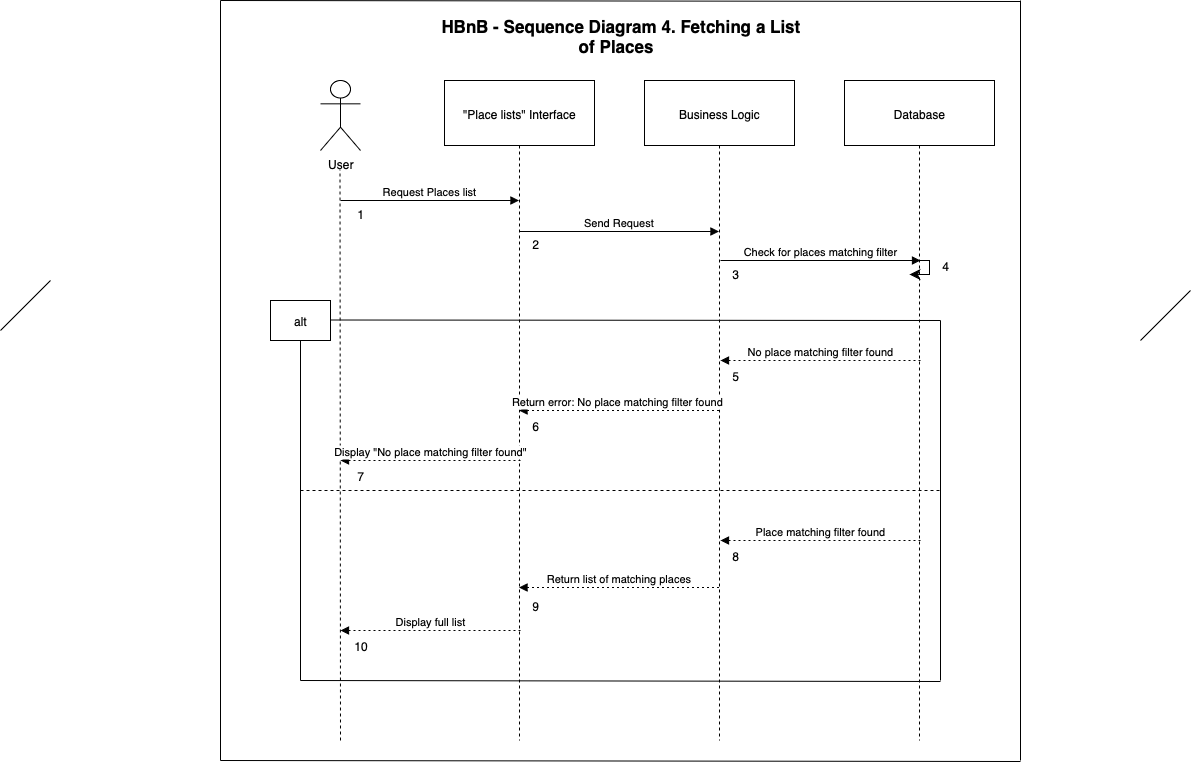

The diagram above was exported from draw.io. Its source (the exported page's mxGraphModel, read from the mxfile embedded in the PNG):
<mxGraphModel dx="2014" dy="2070" grid="1" gridSize="10" guides="1" tooltips="1" connect="1" arrows="1" fold="1" page="1" pageScale="1" pageWidth="827" pageHeight="1169" math="0" shadow="0">
  <root>
    <mxCell id="0" />
    <mxCell id="1" parent="0" />
    <mxCell id="3" value="&quot;Place lists&quot; Interface" style="shape=umlLifeline;perimeter=lifelinePerimeter;whiteSpace=wrap;container=1;dropTarget=0;collapsible=0;recursiveResize=0;outlineConnect=0;portConstraint=eastwest;newEdgeStyle={&quot;edgeStyle&quot;:&quot;elbowEdgeStyle&quot;,&quot;elbow&quot;:&quot;vertical&quot;,&quot;curved&quot;:0,&quot;rounded&quot;:0};size=65;" parent="1" vertex="1">
      <mxGeometry x="224" width="150" height="660" as="geometry" />
    </mxCell>
    <mxCell id="4" value="Business Logic" style="shape=umlLifeline;perimeter=lifelinePerimeter;whiteSpace=wrap;container=1;dropTarget=0;collapsible=0;recursiveResize=0;outlineConnect=0;portConstraint=eastwest;newEdgeStyle={&quot;edgeStyle&quot;:&quot;elbowEdgeStyle&quot;,&quot;elbow&quot;:&quot;vertical&quot;,&quot;curved&quot;:0,&quot;rounded&quot;:0};size=65;" parent="1" vertex="1">
      <mxGeometry x="424" width="150" height="660" as="geometry" />
    </mxCell>
    <mxCell id="5" value="Database" style="shape=umlLifeline;perimeter=lifelinePerimeter;whiteSpace=wrap;container=1;dropTarget=0;collapsible=0;recursiveResize=0;outlineConnect=0;portConstraint=eastwest;newEdgeStyle={&quot;edgeStyle&quot;:&quot;elbowEdgeStyle&quot;,&quot;elbow&quot;:&quot;vertical&quot;,&quot;curved&quot;:0,&quot;rounded&quot;:0};size=65;" parent="1" vertex="1">
      <mxGeometry x="624" width="150" height="660" as="geometry" />
    </mxCell>
    <mxCell id="11" value="Request Places list" style="verticalAlign=bottom;edgeStyle=elbowEdgeStyle;elbow=vertical;curved=0;rounded=0;endArrow=block;" parent="1" edge="1">
      <mxGeometry relative="1" as="geometry">
        <Array as="points">
          <mxPoint x="196" y="120" />
        </Array>
        <mxPoint x="120" y="120" as="sourcePoint" />
        <mxPoint x="298.5" y="120" as="targetPoint" />
      </mxGeometry>
    </mxCell>
    <mxCell id="12" value="Send Request" style="verticalAlign=bottom;edgeStyle=elbowEdgeStyle;elbow=vertical;curved=0;rounded=0;endArrow=block;" parent="1" source="3" target="4" edge="1">
      <mxGeometry relative="1" as="geometry">
        <Array as="points">
          <mxPoint x="408" y="151" />
        </Array>
      </mxGeometry>
    </mxCell>
    <mxCell id="13" value="Return error: No place matching filter found " style="verticalAlign=bottom;edgeStyle=elbowEdgeStyle;elbow=horizontal;curved=0;rounded=0;dashed=1;dashPattern=2 3;endArrow=block;" parent="1" edge="1">
      <mxGeometry relative="1" as="geometry">
        <Array as="points">
          <mxPoint x="411" y="350" />
        </Array>
        <mxPoint x="498.5" y="330" as="sourcePoint" />
        <mxPoint x="298.5" y="330" as="targetPoint" />
      </mxGeometry>
    </mxCell>
    <mxCell id="19" value="Return list of matching places" style="verticalAlign=bottom;edgeStyle=elbowEdgeStyle;elbow=vertical;curved=0;rounded=0;dashed=1;dashPattern=2 3;endArrow=block;" parent="1" source="4" target="3" edge="1">
      <mxGeometry relative="1" as="geometry">
        <Array as="points">
          <mxPoint x="411" y="507" />
        </Array>
      </mxGeometry>
    </mxCell>
    <mxCell id="TnPqs_uNXcUxfYLE-vX_-26" value="User" style="shape=umlActor;verticalLabelPosition=bottom;verticalAlign=top;html=1;outlineConnect=0;" vertex="1" parent="1">
      <mxGeometry x="100" width="40" height="70" as="geometry" />
    </mxCell>
    <mxCell id="TnPqs_uNXcUxfYLE-vX_-27" value="" style="endArrow=none;dashed=1;html=1;rounded=0;" edge="1" parent="1">
      <mxGeometry width="50" height="50" relative="1" as="geometry">
        <mxPoint x="120" y="660" as="sourcePoint" />
        <mxPoint x="119.5" y="89" as="targetPoint" />
      </mxGeometry>
    </mxCell>
    <mxCell id="TnPqs_uNXcUxfYLE-vX_-28" value="Check for places matching filter" style="verticalAlign=bottom;edgeStyle=elbowEdgeStyle;elbow=vertical;curved=0;rounded=0;endArrow=block;" edge="1" parent="1">
      <mxGeometry relative="1" as="geometry">
        <Array as="points">
          <mxPoint x="609" y="180" />
        </Array>
        <mxPoint x="500" y="180" as="sourcePoint" />
        <mxPoint x="700" y="180" as="targetPoint" />
      </mxGeometry>
    </mxCell>
    <mxCell id="TnPqs_uNXcUxfYLE-vX_-29" value="" style="edgeStyle=segmentEdgeStyle;endArrow=classic;html=1;curved=0;rounded=0;endSize=8;startSize=8;" edge="1" parent="1">
      <mxGeometry width="50" height="50" relative="1" as="geometry">
        <mxPoint x="689" y="180" as="sourcePoint" />
        <mxPoint x="689" y="194" as="targetPoint" />
        <Array as="points">
          <mxPoint x="709" y="180" />
        </Array>
      </mxGeometry>
    </mxCell>
    <mxCell id="TnPqs_uNXcUxfYLE-vX_-30" value="alt" style="rounded=0;whiteSpace=wrap;html=1;" vertex="1" parent="1">
      <mxGeometry x="50" y="220" width="60" height="40" as="geometry" />
    </mxCell>
    <mxCell id="TnPqs_uNXcUxfYLE-vX_-31" value="" style="endArrow=none;html=1;rounded=0;" edge="1" parent="1">
      <mxGeometry width="50" height="50" relative="1" as="geometry">
        <mxPoint x="110" y="239.5" as="sourcePoint" />
        <mxPoint x="720" y="240" as="targetPoint" />
      </mxGeometry>
    </mxCell>
    <mxCell id="TnPqs_uNXcUxfYLE-vX_-32" value="No place matching filter found" style="verticalAlign=bottom;edgeStyle=elbowEdgeStyle;elbow=horizontal;curved=0;rounded=0;dashed=1;dashPattern=2 3;endArrow=block;" edge="1" parent="1">
      <mxGeometry relative="1" as="geometry">
        <Array as="points">
          <mxPoint x="612.5" y="280" />
        </Array>
        <mxPoint x="700" y="280" as="sourcePoint" />
        <mxPoint x="500" y="280" as="targetPoint" />
      </mxGeometry>
    </mxCell>
    <mxCell id="TnPqs_uNXcUxfYLE-vX_-33" value="" style="endArrow=none;html=1;rounded=0;entryX=0.5;entryY=1;entryDx=0;entryDy=0;" edge="1" parent="1" target="TnPqs_uNXcUxfYLE-vX_-30">
      <mxGeometry width="50" height="50" relative="1" as="geometry">
        <mxPoint x="80" y="600" as="sourcePoint" />
        <mxPoint x="80" y="380" as="targetPoint" />
      </mxGeometry>
    </mxCell>
    <mxCell id="TnPqs_uNXcUxfYLE-vX_-34" value="" style="endArrow=none;dashed=1;html=1;rounded=0;" edge="1" parent="1">
      <mxGeometry width="50" height="50" relative="1" as="geometry">
        <mxPoint x="80" y="410" as="sourcePoint" />
        <mxPoint x="720" y="410" as="targetPoint" />
      </mxGeometry>
    </mxCell>
    <mxCell id="TnPqs_uNXcUxfYLE-vX_-35" value="" style="endArrow=none;html=1;rounded=0;" edge="1" parent="1">
      <mxGeometry width="50" height="50" relative="1" as="geometry">
        <mxPoint x="720" y="600" as="sourcePoint" />
        <mxPoint x="720" y="240" as="targetPoint" />
      </mxGeometry>
    </mxCell>
    <mxCell id="TnPqs_uNXcUxfYLE-vX_-36" value="Display &quot;No place matching filter found&quot;" style="verticalAlign=bottom;edgeStyle=elbowEdgeStyle;elbow=vertical;curved=0;rounded=0;dashed=1;dashPattern=2 3;endArrow=block;" edge="1" parent="1">
      <mxGeometry relative="1" as="geometry">
        <Array as="points">
          <mxPoint x="232" y="380" />
        </Array>
        <mxPoint x="300" y="380" as="sourcePoint" />
        <mxPoint x="120" y="380" as="targetPoint" />
      </mxGeometry>
    </mxCell>
    <mxCell id="TnPqs_uNXcUxfYLE-vX_-37" value="Place matching filter found" style="verticalAlign=bottom;edgeStyle=elbowEdgeStyle;elbow=horizontal;curved=0;rounded=0;dashed=1;dashPattern=2 3;endArrow=block;" edge="1" parent="1">
      <mxGeometry relative="1" as="geometry">
        <Array as="points">
          <mxPoint x="612.5" y="460" />
        </Array>
        <mxPoint x="700" y="460" as="sourcePoint" />
        <mxPoint x="500" y="460" as="targetPoint" />
      </mxGeometry>
    </mxCell>
    <mxCell id="TnPqs_uNXcUxfYLE-vX_-38" value="Display full list" style="verticalAlign=bottom;edgeStyle=elbowEdgeStyle;elbow=vertical;curved=0;rounded=0;dashed=1;dashPattern=2 3;endArrow=block;" edge="1" parent="1">
      <mxGeometry relative="1" as="geometry">
        <Array as="points">
          <mxPoint x="232" y="550" />
        </Array>
        <mxPoint x="300" y="550" as="sourcePoint" />
        <mxPoint x="120" y="550" as="targetPoint" />
      </mxGeometry>
    </mxCell>
    <mxCell id="TnPqs_uNXcUxfYLE-vX_-39" value="" style="endArrow=none;html=1;rounded=0;" edge="1" parent="1">
      <mxGeometry width="50" height="50" relative="1" as="geometry">
        <mxPoint x="80" y="600" as="sourcePoint" />
        <mxPoint x="720" y="601" as="targetPoint" />
      </mxGeometry>
    </mxCell>
    <mxCell id="TnPqs_uNXcUxfYLE-vX_-40" value="" style="endArrow=none;html=1;rounded=0;" edge="1" parent="1">
      <mxGeometry width="50" height="50" relative="1" as="geometry">
        <mxPoint y="680" as="sourcePoint" />
        <mxPoint y="-80" as="targetPoint" />
      </mxGeometry>
    </mxCell>
    <mxCell id="TnPqs_uNXcUxfYLE-vX_-41" value="" style="endArrow=none;html=1;rounded=0;" edge="1" parent="1">
      <mxGeometry width="50" height="50" relative="1" as="geometry">
        <mxPoint x="800" y="680" as="sourcePoint" />
        <mxPoint x="800" y="-80" as="targetPoint" />
      </mxGeometry>
    </mxCell>
    <mxCell id="TnPqs_uNXcUxfYLE-vX_-42" value="" style="endArrow=none;html=1;rounded=0;" edge="1" parent="1">
      <mxGeometry width="50" height="50" relative="1" as="geometry">
        <mxPoint y="680" as="sourcePoint" />
        <mxPoint x="800" y="681" as="targetPoint" />
      </mxGeometry>
    </mxCell>
    <mxCell id="TnPqs_uNXcUxfYLE-vX_-43" value="" style="endArrow=none;html=1;rounded=0;" edge="1" parent="1">
      <mxGeometry width="50" height="50" relative="1" as="geometry">
        <mxPoint y="-80" as="sourcePoint" />
        <mxPoint x="800" y="-79" as="targetPoint" />
      </mxGeometry>
    </mxCell>
    <mxCell id="TnPqs_uNXcUxfYLE-vX_-44" value="&lt;div style=&quot;&quot;&gt;HBnB - Sequence Diagram 4. Fetching a&amp;nbsp;&lt;font face=&quot;aktiv-grotesk, sans-serif&quot;&gt;&lt;span style=&quot;caret-color: rgb(205, 203, 204); text-wrap-mode: wrap;&quot;&gt;List of&amp;nbsp;Places&amp;nbsp;&lt;/span&gt;&lt;/font&gt;&amp;nbsp;&lt;/div&gt;" style="text;html=1;align=center;verticalAlign=middle;resizable=0;points=[];autosize=1;strokeColor=none;fillColor=none;fontSize=17;fontStyle=1" vertex="1" parent="1">
      <mxGeometry x="175" y="-60" width="450" height="30" as="geometry" />
    </mxCell>
    <mxCell id="TnPqs_uNXcUxfYLE-vX_-45" value="" style="endArrow=none;html=1;rounded=0;" edge="1" parent="1">
      <mxGeometry width="50" height="50" relative="1" as="geometry">
        <mxPoint x="-220" y="250" as="sourcePoint" />
        <mxPoint x="-170" y="200" as="targetPoint" />
      </mxGeometry>
    </mxCell>
    <mxCell id="TnPqs_uNXcUxfYLE-vX_-46" value="" style="endArrow=none;html=1;rounded=0;" edge="1" parent="1">
      <mxGeometry width="50" height="50" relative="1" as="geometry">
        <mxPoint x="920" y="260" as="sourcePoint" />
        <mxPoint x="970" y="210" as="targetPoint" />
      </mxGeometry>
    </mxCell>
    <mxCell id="TnPqs_uNXcUxfYLE-vX_-47" value="1" style="text;html=1;align=center;verticalAlign=middle;resizable=0;points=[];autosize=1;strokeColor=none;fillColor=none;" vertex="1" parent="1">
      <mxGeometry x="125" y="118" width="30" height="30" as="geometry" />
    </mxCell>
    <mxCell id="TnPqs_uNXcUxfYLE-vX_-48" value="2" style="text;html=1;align=center;verticalAlign=middle;resizable=0;points=[];autosize=1;strokeColor=none;fillColor=none;" vertex="1" parent="1">
      <mxGeometry x="300" y="148" width="30" height="30" as="geometry" />
    </mxCell>
    <mxCell id="TnPqs_uNXcUxfYLE-vX_-49" value="3" style="text;html=1;align=center;verticalAlign=middle;resizable=0;points=[];autosize=1;strokeColor=none;fillColor=none;" vertex="1" parent="1">
      <mxGeometry x="500" y="178" width="30" height="30" as="geometry" />
    </mxCell>
    <mxCell id="TnPqs_uNXcUxfYLE-vX_-50" value="4" style="text;html=1;align=center;verticalAlign=middle;resizable=0;points=[];autosize=1;strokeColor=none;fillColor=none;" vertex="1" parent="1">
      <mxGeometry x="710" y="170" width="30" height="30" as="geometry" />
    </mxCell>
    <mxCell id="TnPqs_uNXcUxfYLE-vX_-51" value="5" style="text;html=1;align=center;verticalAlign=middle;resizable=0;points=[];autosize=1;strokeColor=none;fillColor=none;" vertex="1" parent="1">
      <mxGeometry x="500" y="280" width="30" height="30" as="geometry" />
    </mxCell>
    <mxCell id="TnPqs_uNXcUxfYLE-vX_-52" value="6" style="text;html=1;align=center;verticalAlign=middle;resizable=0;points=[];autosize=1;strokeColor=none;fillColor=none;" vertex="1" parent="1">
      <mxGeometry x="300" y="330" width="30" height="30" as="geometry" />
    </mxCell>
    <mxCell id="TnPqs_uNXcUxfYLE-vX_-53" value="7" style="text;html=1;align=center;verticalAlign=middle;resizable=0;points=[];autosize=1;strokeColor=none;fillColor=none;" vertex="1" parent="1">
      <mxGeometry x="125" y="380" width="30" height="30" as="geometry" />
    </mxCell>
    <mxCell id="TnPqs_uNXcUxfYLE-vX_-54" value="8" style="text;html=1;align=center;verticalAlign=middle;resizable=0;points=[];autosize=1;strokeColor=none;fillColor=none;" vertex="1" parent="1">
      <mxGeometry x="500" y="460" width="30" height="30" as="geometry" />
    </mxCell>
    <mxCell id="TnPqs_uNXcUxfYLE-vX_-55" value="9" style="text;html=1;align=center;verticalAlign=middle;resizable=0;points=[];autosize=1;strokeColor=none;fillColor=none;" vertex="1" parent="1">
      <mxGeometry x="300" y="510" width="30" height="30" as="geometry" />
    </mxCell>
    <mxCell id="TnPqs_uNXcUxfYLE-vX_-56" value="10" style="text;html=1;align=center;verticalAlign=middle;resizable=0;points=[];autosize=1;strokeColor=none;fillColor=none;" vertex="1" parent="1">
      <mxGeometry x="120" y="550" width="40" height="30" as="geometry" />
    </mxCell>
  </root>
</mxGraphModel>